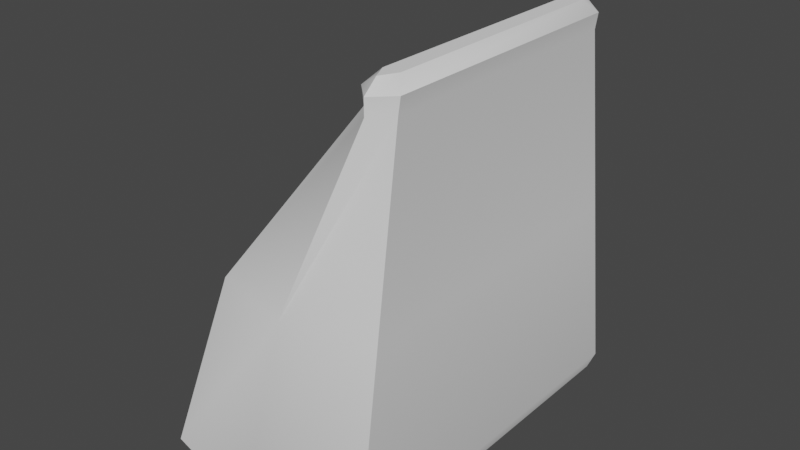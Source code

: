 # Source: cat_food_bag.blend  (saved by Blender 3.6.11; exported with 4.5.12 LTS)
import bpy
from mathutils import Matrix  # noqa: F401  (used for matrix-valued properties, if any)

bpy.ops.wm.read_factory_settings(use_empty=True)
scene = bpy.context.scene
scene.name = 'Scene'

# ---- collections
col_collection = bpy.data.collections.new('Collection'); scene.collection.children.link(col_collection)

# ---- node groups
ng_auto_smooth = bpy.data.node_groups.new('Auto Smooth', 'GeometryNodeTree')
_s = ng_auto_smooth.interface.new_socket(name='Geometry', in_out='OUTPUT', socket_type='NodeSocketGeometry')
_s = ng_auto_smooth.interface.new_socket(name='Geometry', in_out='INPUT', socket_type='NodeSocketGeometry')
_s = ng_auto_smooth.interface.new_socket(name='Angle', in_out='INPUT', socket_type='NodeSocketFloat')
_s.subtype = 'ANGLE'
_s.min_value = 0.0
_s.max_value = 3.142
ng_auto_smooth.is_modifier = True
_N = ng_auto_smooth.nodes; _L = ng_auto_smooth.links
n0 = _N.new('NodeGroupOutput'); n0.name = 'Group Output'; n0.location = (480, -100)
n1 = _N.new('NodeGroupInput'); n1.name = 'Group Input'; n1.location = (-420, -300)
n2 = _N.new('NodeGroupInput'); n2.name = 'Group Input.001'; n2.location = (-60, -100)
n3 = _N.new('GeometryNodeSetShadeSmooth'); n3.name = 'Set Shade Smooth'; n3.location = (120, -100)
n3.domain = 'EDGE'
n4 = _N.new('GeometryNodeSetShadeSmooth'); n4.name = 'Set Shade Smooth.001'; n4.location = (300, -100)
n5 = _N.new('GeometryNodeInputMeshEdgeAngle'); n5.name = 'Edge Angle'; n5.location = (-420, -220)
n6 = _N.new('GeometryNodeInputEdgeSmooth'); n6.name = 'Is Edge Smooth'; n6.location = (-60, -160)
n7 = _N.new('GeometryNodeInputShadeSmooth'); n7.name = 'Is Face Smooth'; n7.location = (-240, -340)
n8 = _N.new('FunctionNodeBooleanMath'); n8.name = 'Boolean Math'; n8.location = (-60, -220)
n9 = _N.new('FunctionNodeCompare'); n9.name = 'Compare'; n9.location = (-240, -180)
n9.operation = 'LESS_EQUAL'
_L.new(n5.outputs[0], n9.inputs[0])
_L.new(n4.outputs[0], n0.inputs[0])
_L.new(n1.outputs[1], n9.inputs[1])
_L.new(n9.outputs[0], n8.inputs[0])
_L.new(n7.outputs[0], n8.inputs[1])
_L.new(n2.outputs[0], n3.inputs[0])
_L.new(n6.outputs[0], n3.inputs[1])
_L.new(n3.outputs[0], n4.inputs[0])
_L.new(n8.outputs[0], n3.inputs[2])
n0.is_active_output = True

# ---- world
world_world = bpy.data.worlds.new('World'); scene.world = world_world
world_world.use_nodes = True; world_world.node_tree.nodes.clear()
_N = world_world.node_tree.nodes; _L = world_world.node_tree.links
n0 = _N.new('ShaderNodeOutputWorld'); n0.name = 'World Output'; n0.location = (300, 300)
n1 = _N.new('ShaderNodeBackground'); n1.name = 'Background'; n1.location = (10, 300)
n1.inputs[0].default_value = (0.05088, 0.05088, 0.05088, 1.0)
_L.new(n1.outputs[0], n0.inputs[0])
n0.is_active_output = True
world_world.color = (0.05088, 0.05088, 0.05088)
world_world.use_sun_shadow = False
world_world.sun_shadow_jitter_overblur = 0.0

# ---- meshes
me_plane_003 = bpy.data.meshes.new('Plane.003')
me_plane_003.from_pydata([(-0.1128, -0.1876, 0.0), (0.1128, -0.1876, 0.0), (-0.1128, 0.1876, 0.0), (0.1128, 0.1876, 0.0), (-0.1176, 0.1955, 0.01482), (-0.1176, -0.1955, 0.01482), (0.1176, -0.1955, 0.01482), (0.1176, 0.1955, 0.01482), (0.08121, 0.1401, 0.396), (0.08121, -0.1401, 0.396), (0.115, -0.1401, 0.396), (0.115, 0.1401, 0.396), (-0.0634, 0.1678, 0.2054), (0.1163, 0.1678, 0.2054), (0.1163, -0.1678, 0.2054), (-0.0634, -0.1678, 0.2054), (0.08922, 0.1275, 0.4248), (0.07862, 0.1401, 0.4123), (0.07862, -0.1401, 0.4123), (0.08922, -0.1275, 0.4248), (0.1175, -0.1401, 0.4123), (0.1069, -0.1275, 0.4248), (0.1175, 0.1401, 0.4123), (0.1069, 0.1275, 0.4248), (0.0, -0.2132, 0.0), (0.0, 0.2132, 0.0), (0.0, -0.2222, 0.01482), (0.0, 0.2222, 0.01482), (0.09808, -0.1592, 0.396), (0.09808, 0.1592, 0.396), (0.02644, -0.1907, 0.2054), (0.02644, 0.1907, 0.2054), (0.09808, -0.1592, 0.4123), (0.09808, -0.1449, 0.4248), (0.09808, 0.1592, 0.4123), (0.09808, 0.1449, 0.4248)], [], [(24, 25, 3, 1), (31, 12, 8, 29), (25, 2, 4, 27), (24, 1, 6, 26), (1, 3, 7, 6), (2, 0, 5, 4), (30, 14, 10, 28), (14, 13, 11, 10), (12, 15, 9, 8), (4, 5, 15, 12), (6, 7, 13, 14), (26, 6, 14, 30), (27, 4, 12, 31), (29, 8, 17, 34), (33, 21, 23, 35), (28, 10, 20, 32), (10, 11, 22, 20), (17, 18, 19, 16), (32, 20, 21, 33), (20, 22, 23, 21), (34, 17, 16, 35), (8, 9, 18, 17), (22, 34, 35, 23), (18, 32, 33, 19), (9, 28, 32, 18), (19, 33, 35, 16), (11, 29, 34, 22), (7, 27, 31, 13), (5, 26, 30, 15), (15, 30, 28, 9), (0, 24, 26, 5), (3, 25, 27, 7), (13, 31, 29, 11), (0, 2, 25, 24)])
me_plane_003.polygons.foreach_set('use_smooth', [True] * 34)
_uv = me_plane_003.uv_layers.new(name='UVMap')
_uv.uv.foreach_set('vector', [0.5, 0.0, 0.5, 1.0, 1.0, 1.0, 1.0, 0.0, 0.5, 1.0, 0.0, 1.0, 0.0, 1.0, 0.5, 1.0, 0.5, 1.0, 0.0, 1.0, 0.0, 1.0, 0.5, 1.0, 0.5, 0.0, 1.0, 0.0, 1.0, 0.0, 0.5, 0.0, 1.0, 0.0, 1.0, 1.0, 1.0, 1.0, 1.0, 0.0, 0.0, 1.0, 0.0, 0.0, 0.0, 0.0, 0.0, 1.0, 0.5, 0.0, 1.0, 0.0, 1.0, 0.0, 0.5, 0.0, 1.0, 0.0, 1.0, 1.0, 1.0, 1.0, 1.0, 0.0, 0.0, 1.0, 0.0, 0.0, 0.0, 0.0, 0.0, 1.0, 0.0, 1.0, 0.0, 0.0, 0.0, 0.0, 0.0, 1.0, 1.0, 0.0, 1.0, 1.0, 1.0, 1.0, 1.0, 0.0, 0.5, 0.0, 1.0, 0.0, 1.0, 0.0, 0.5, 0.0, 0.5, 1.0, 0.0, 1.0, 0.0, 1.0, 0.5, 1.0, 0.5, 1.0, 0.0, 1.0, 0.0, 1.0, 0.5, 1.0, 0.5, 0.04488, 0.7067, 0.04488, 0.7067, 0.9551, 0.5, 0.9551, 0.5, 0.0, 1.0, 0.0, 1.0, 0.0, 0.5, 0.0, 1.0, 0.0, 1.0, 1.0, 1.0, 1.0, 1.0, 0.0, 0.0, 1.0, 0.0, 0.0, 0.2933, 0.04488, 0.2933, 0.9551, 0.5, 0.0, 1.0, 0.0, 0.7067, 0.04488, 0.5, 0.04488, 1.0, 0.0, 1.0, 1.0, 0.7067, 0.9551, 0.7067, 0.04488, 0.5, 1.0, 0.0, 1.0, 0.2933, 0.9551, 0.5, 0.9551, 0.0, 1.0, 0.0, 0.0, 0.0, 0.0, 0.0, 1.0, 1.0, 1.0, 0.5, 1.0, 0.5, 0.9551, 0.7067, 0.9551, 0.0, 0.0, 0.5, 0.0, 0.5, 0.04488, 0.2933, 0.04488, 0.0, 0.0, 0.5, 0.0, 0.5, 0.0, 0.0, 0.0, 0.2933, 0.04488, 0.5, 0.04488, 0.5, 0.9551, 0.2933, 0.9551, 1.0, 1.0, 0.5, 1.0, 0.5, 1.0, 1.0, 1.0, 1.0, 1.0, 0.5, 1.0, 0.5, 1.0, 1.0, 1.0, 0.0, 0.0, 0.5, 0.0, 0.5, 0.0, 0.0, 0.0, 0.0, 0.0, 0.5, 0.0, 0.5, 0.0, 0.0, 0.0, 0.0, 0.0, 0.5, 0.0, 0.5, 0.0, 0.0, 0.0, 1.0, 1.0, 0.5, 1.0, 0.5, 1.0, 1.0, 1.0, 1.0, 1.0, 0.5, 1.0, 0.5, 1.0, 1.0, 1.0, 0.0, 0.0, 0.0, 1.0, 0.5, 1.0, 0.5, 0.0])
me_plane_003.update()

# ---- objects
ob_plane = bpy.data.objects.new('Plane', me_plane_003)

# ---- transforms, parenting, visibility, modifiers, constraints
ob_plane.location = (0.0, 0.0, 0.0)
_m = ob_plane.modifiers.new('Auto Smooth', 'NODES')
_m.node_group = ng_auto_smooth
_gi = [s.identifier for s in ng_auto_smooth.interface.items_tree if s.item_type == 'SOCKET' and s.in_out == 'INPUT']
_m[_gi[1]] = 0.7191  # Angle

# ---- collection membership
col_collection.objects.link(ob_plane)

# ---- scene / render settings (as saved in the file)
scene.frame_start = 1; scene.frame_end = 250; scene.frame_set(11)
scene.render.engine = 'BLENDER_EEVEE_NEXT'
scene.cycles.sampling_pattern = 'TABULATED_SOBOL'
scene.view_settings.view_transform = 'Filmic'
bpy.context.view_layer.update()

# ---- added for rendering (the .blend has no active camera and no usable light): camera, sun
cam_auto = bpy.data.cameras.new('AutoCamera')
cam_auto.lens = 50.0
cam_auto.sensor_width = 36.0
cam_auto.clip_end = 1000.0
ob_auto_camera = bpy.data.objects.new('AutoCamera', cam_auto)
scene.collection.objects.link(ob_auto_camera)
ob_auto_camera.location = (0.608991, -0.73079, 0.699595)
ob_auto_camera.rotation_euler = (1.09748, -7.21219e-08, 0.694738)
scene.camera = ob_auto_camera
light_auto_sun = bpy.data.lights.new('AutoSun', 'SUN')
light_auto_sun.energy = 3.0
light_auto_sun.angle = 0.0523599
ob_auto_sun = bpy.data.objects.new('AutoSun', light_auto_sun)
scene.collection.objects.link(ob_auto_sun)
ob_auto_sun.rotation_euler = (0.872665, 0.174533, 0.523599)
bpy.context.view_layer.update()
